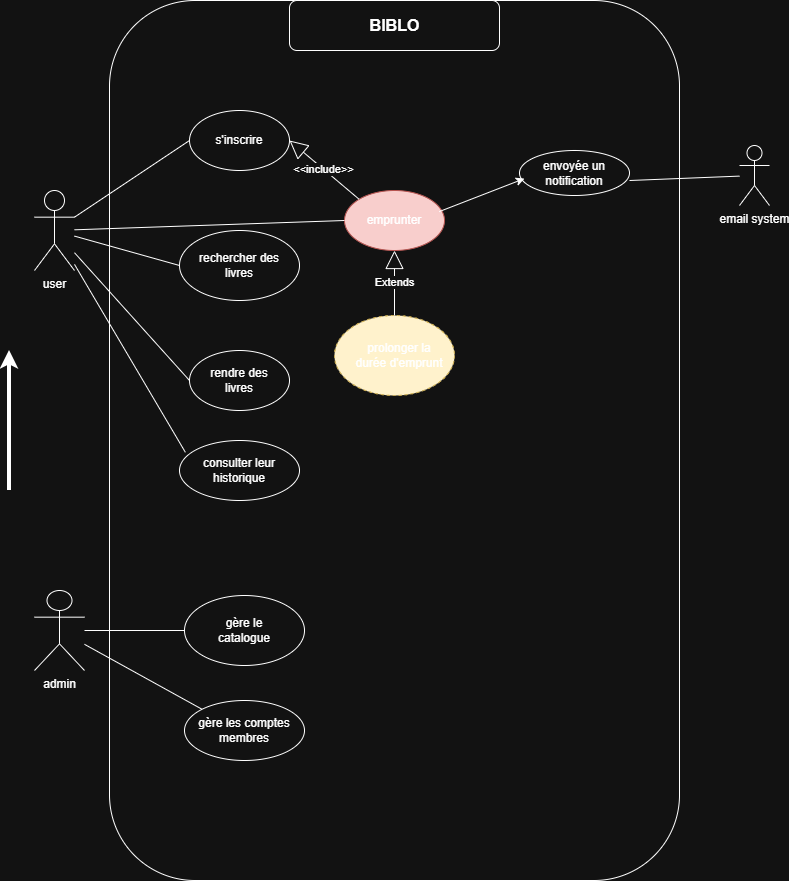

The diagram above was exported from draw.io. Its source (the exported page's mxGraphModel, read from the mxfile embedded in the PNG):
<mxGraphModel dx="786" dy="2516" grid="1" gridSize="10" guides="1" tooltips="1" connect="1" arrows="1" fold="1" page="1" pageScale="1" pageWidth="2000" pageHeight="2000" math="0" shadow="0">
  <root>
    <mxCell id="0" />
    <mxCell id="1" parent="0" />
    <mxCell id="VZL8WS9lVSYez_CkcKaQ-1" value="" style="rounded=1;whiteSpace=wrap;html=1;" parent="1" vertex="1">
      <mxGeometry x="540" y="-30" width="570" height="880" as="geometry" />
    </mxCell>
    <mxCell id="VZL8WS9lVSYez_CkcKaQ-2" value="user" style="shape=umlActor;verticalLabelPosition=bottom;verticalAlign=top;html=1;outlineConnect=0;" parent="1" vertex="1">
      <mxGeometry x="465" y="160" width="40" height="80" as="geometry" />
    </mxCell>
    <mxCell id="VZL8WS9lVSYez_CkcKaQ-3" value="admin" style="shape=umlActor;verticalLabelPosition=bottom;verticalAlign=top;html=1;outlineConnect=0;" parent="1" vertex="1">
      <mxGeometry x="465" y="560" width="50" height="80" as="geometry" />
    </mxCell>
    <mxCell id="VZL8WS9lVSYez_CkcKaQ-5" value="" style="ellipse;whiteSpace=wrap;html=1;" parent="1" vertex="1">
      <mxGeometry x="620" y="80" width="100" height="60" as="geometry" />
    </mxCell>
    <mxCell id="VZL8WS9lVSYez_CkcKaQ-6" value="" style="ellipse;whiteSpace=wrap;html=1;" parent="1" vertex="1">
      <mxGeometry x="610" y="200" width="120" height="70" as="geometry" />
    </mxCell>
    <mxCell id="VZL8WS9lVSYez_CkcKaQ-7" value="s'inscrire" style="text;html=1;whiteSpace=wrap;strokeColor=none;fillColor=none;align=center;verticalAlign=middle;rounded=0;" parent="1" vertex="1">
      <mxGeometry x="640" y="95" width="60" height="30" as="geometry" />
    </mxCell>
    <mxCell id="VZL8WS9lVSYez_CkcKaQ-8" value="rechercher des livres" style="text;html=1;whiteSpace=wrap;strokeColor=none;fillColor=none;align=center;verticalAlign=middle;rounded=0;" parent="1" vertex="1">
      <mxGeometry x="620" y="220" width="100" height="30" as="geometry" />
    </mxCell>
    <mxCell id="VZL8WS9lVSYez_CkcKaQ-9" value="" style="ellipse;whiteSpace=wrap;html=1;fillColor=#f8cecc;strokeColor=#b85450;" parent="1" vertex="1">
      <mxGeometry x="775" y="160" width="100" height="60" as="geometry" />
    </mxCell>
    <mxCell id="VZL8WS9lVSYez_CkcKaQ-10" value="emprunter" style="text;html=1;whiteSpace=wrap;strokeColor=none;fillColor=none;align=center;verticalAlign=middle;rounded=0;" parent="1" vertex="1">
      <mxGeometry x="795" y="175" width="60" height="30" as="geometry" />
    </mxCell>
    <mxCell id="VZL8WS9lVSYez_CkcKaQ-11" value="" style="ellipse;whiteSpace=wrap;html=1;" parent="1" vertex="1">
      <mxGeometry x="620" y="320" width="100" height="60" as="geometry" />
    </mxCell>
    <mxCell id="VZL8WS9lVSYez_CkcKaQ-12" value="rendre des livres" style="text;html=1;whiteSpace=wrap;strokeColor=none;fillColor=none;align=center;verticalAlign=middle;rounded=0;" parent="1" vertex="1">
      <mxGeometry x="630" y="335" width="80" height="30" as="geometry" />
    </mxCell>
    <mxCell id="VZL8WS9lVSYez_CkcKaQ-13" value="" style="ellipse;whiteSpace=wrap;html=1;" parent="1" vertex="1">
      <mxGeometry x="610" y="410" width="120" height="60" as="geometry" />
    </mxCell>
    <mxCell id="VZL8WS9lVSYez_CkcKaQ-19" value="consulter leur historique" style="text;html=1;whiteSpace=wrap;strokeColor=none;fillColor=none;align=center;verticalAlign=middle;rounded=0;" parent="1" vertex="1">
      <mxGeometry x="625" y="425" width="90" height="30" as="geometry" />
    </mxCell>
    <mxCell id="VZL8WS9lVSYez_CkcKaQ-20" value="&amp;lt;&amp;lt;include&amp;gt;&amp;gt;" style="endArrow=block;endSize=16;endFill=0;html=1;rounded=0;exitX=0;exitY=0;exitDx=0;exitDy=0;entryX=1;entryY=0.5;entryDx=0;entryDy=0;" parent="1" source="VZL8WS9lVSYez_CkcKaQ-9" target="VZL8WS9lVSYez_CkcKaQ-5" edge="1">
      <mxGeometry width="160" relative="1" as="geometry">
        <mxPoint x="775.0000000000001" y="74.5600000000004" as="sourcePoint" />
        <mxPoint x="867.4" y="120" as="targetPoint" />
      </mxGeometry>
    </mxCell>
    <mxCell id="VZL8WS9lVSYez_CkcKaQ-25" value="" style="ellipse;whiteSpace=wrap;html=1;" parent="1" vertex="1">
      <mxGeometry x="615" y="565" width="120" height="70" as="geometry" />
    </mxCell>
    <mxCell id="VZL8WS9lVSYez_CkcKaQ-26" value="gère le catalogue" style="text;html=1;whiteSpace=wrap;strokeColor=none;fillColor=none;align=center;verticalAlign=middle;rounded=0;" parent="1" vertex="1">
      <mxGeometry x="635" y="585" width="80" height="30" as="geometry" />
    </mxCell>
    <mxCell id="VZL8WS9lVSYez_CkcKaQ-27" value="" style="ellipse;whiteSpace=wrap;html=1;" parent="1" vertex="1">
      <mxGeometry x="615" y="670" width="120" height="60" as="geometry" />
    </mxCell>
    <mxCell id="VZL8WS9lVSYez_CkcKaQ-28" value="gère&amp;nbsp;les comptes membres" style="text;html=1;whiteSpace=wrap;strokeColor=none;fillColor=none;align=center;verticalAlign=middle;rounded=0;" parent="1" vertex="1">
      <mxGeometry x="625" y="685" width="100" height="30" as="geometry" />
    </mxCell>
    <mxCell id="VZL8WS9lVSYez_CkcKaQ-33" value="" style="endArrow=none;html=1;rounded=0;entryX=0;entryY=0.5;entryDx=0;entryDy=0;" parent="1" source="VZL8WS9lVSYez_CkcKaQ-2" target="VZL8WS9lVSYez_CkcKaQ-5" edge="1">
      <mxGeometry width="50" height="50" relative="1" as="geometry">
        <mxPoint x="690" y="410" as="sourcePoint" />
        <mxPoint x="740" y="360" as="targetPoint" />
      </mxGeometry>
    </mxCell>
    <mxCell id="VZL8WS9lVSYez_CkcKaQ-34" value="" style="endArrow=none;html=1;rounded=0;entryX=0;entryY=0.5;entryDx=0;entryDy=0;" parent="1" source="VZL8WS9lVSYez_CkcKaQ-2" target="VZL8WS9lVSYez_CkcKaQ-6" edge="1">
      <mxGeometry width="50" height="50" relative="1" as="geometry">
        <mxPoint x="440" y="330" as="sourcePoint" />
        <mxPoint x="490" y="280" as="targetPoint" />
      </mxGeometry>
    </mxCell>
    <mxCell id="VZL8WS9lVSYez_CkcKaQ-35" value="" style="endArrow=none;html=1;rounded=0;entryX=0;entryY=0.5;entryDx=0;entryDy=0;" parent="1" source="VZL8WS9lVSYez_CkcKaQ-2" target="VZL8WS9lVSYez_CkcKaQ-9" edge="1">
      <mxGeometry width="50" height="50" relative="1" as="geometry">
        <mxPoint x="740" y="310" as="sourcePoint" />
        <mxPoint x="790" y="260" as="targetPoint" />
      </mxGeometry>
    </mxCell>
    <mxCell id="VZL8WS9lVSYez_CkcKaQ-36" value="" style="endArrow=none;html=1;rounded=0;entryX=0;entryY=0.5;entryDx=0;entryDy=0;" parent="1" source="VZL8WS9lVSYez_CkcKaQ-2" target="VZL8WS9lVSYez_CkcKaQ-11" edge="1">
      <mxGeometry width="50" height="50" relative="1" as="geometry">
        <mxPoint x="530" y="360" as="sourcePoint" />
        <mxPoint x="580" y="310" as="targetPoint" />
      </mxGeometry>
    </mxCell>
    <mxCell id="VZL8WS9lVSYez_CkcKaQ-37" value="" style="endArrow=none;html=1;rounded=0;exitX=0.049;exitY=0.197;exitDx=0;exitDy=0;exitPerimeter=0;" parent="1" source="VZL8WS9lVSYez_CkcKaQ-13" target="VZL8WS9lVSYez_CkcKaQ-2" edge="1">
      <mxGeometry width="50" height="50" relative="1" as="geometry">
        <mxPoint x="450" y="410" as="sourcePoint" />
        <mxPoint x="500" y="360" as="targetPoint" />
      </mxGeometry>
    </mxCell>
    <mxCell id="VZL8WS9lVSYez_CkcKaQ-38" value="" style="endArrow=none;html=1;rounded=0;entryX=0;entryY=0.5;entryDx=0;entryDy=0;" parent="1" source="VZL8WS9lVSYez_CkcKaQ-3" target="VZL8WS9lVSYez_CkcKaQ-25" edge="1">
      <mxGeometry width="50" height="50" relative="1" as="geometry">
        <mxPoint x="470" y="730" as="sourcePoint" />
        <mxPoint x="520" y="680" as="targetPoint" />
      </mxGeometry>
    </mxCell>
    <mxCell id="VZL8WS9lVSYez_CkcKaQ-39" value="" style="endArrow=none;html=1;rounded=0;entryX=0;entryY=0;entryDx=0;entryDy=0;" parent="1" source="VZL8WS9lVSYez_CkcKaQ-3" target="VZL8WS9lVSYez_CkcKaQ-27" edge="1">
      <mxGeometry width="50" height="50" relative="1" as="geometry">
        <mxPoint x="490" y="720" as="sourcePoint" />
        <mxPoint x="540" y="670" as="targetPoint" />
      </mxGeometry>
    </mxCell>
    <mxCell id="VZL8WS9lVSYez_CkcKaQ-41" value="" style="endArrow=classic;html=1;rounded=0;strokeWidth=4;" parent="1" edge="1">
      <mxGeometry width="50" height="50" relative="1" as="geometry">
        <mxPoint x="440" y="460" as="sourcePoint" />
        <mxPoint x="440" y="320" as="targetPoint" />
      </mxGeometry>
    </mxCell>
    <mxCell id="VZL8WS9lVSYez_CkcKaQ-42" value="" style="rounded=1;whiteSpace=wrap;html=1;" parent="1" vertex="1">
      <mxGeometry x="720" y="-30" width="210" height="50" as="geometry" />
    </mxCell>
    <mxCell id="VZL8WS9lVSYez_CkcKaQ-44" value="&lt;font style=&quot;font-size: 16px;&quot;&gt;BIBLO&lt;/font&gt;" style="text;align=center;fontStyle=1;verticalAlign=middle;spacingLeft=3;spacingRight=3;strokeColor=none;rotatable=0;points=[[0,0.5],[1,0.5]];portConstraint=eastwest;html=1;" parent="1" vertex="1">
      <mxGeometry x="750" y="-18" width="150" height="26" as="geometry" />
    </mxCell>
    <mxCell id="VZL8WS9lVSYez_CkcKaQ-45" value="email system" style="shape=umlActor;verticalLabelPosition=bottom;verticalAlign=top;html=1;" parent="1" vertex="1">
      <mxGeometry x="1170" y="115" width="30" height="60" as="geometry" />
    </mxCell>
    <mxCell id="VZL8WS9lVSYez_CkcKaQ-46" value="" style="ellipse;whiteSpace=wrap;html=1;" parent="1" vertex="1">
      <mxGeometry x="950" y="120" width="110" height="45" as="geometry" />
    </mxCell>
    <mxCell id="VZL8WS9lVSYez_CkcKaQ-47" value="envoyée un notification" style="text;html=1;whiteSpace=wrap;strokeColor=none;fillColor=none;align=center;verticalAlign=middle;rounded=0;" parent="1" vertex="1">
      <mxGeometry x="965" y="127.5" width="80" height="30" as="geometry" />
    </mxCell>
    <mxCell id="VZL8WS9lVSYez_CkcKaQ-49" value="" style="endArrow=classic;html=1;rounded=0;exitX=0.947;exitY=0.352;exitDx=0;exitDy=0;exitPerimeter=0;entryX=0.045;entryY=0.624;entryDx=0;entryDy=0;entryPerimeter=0;" parent="1" source="VZL8WS9lVSYez_CkcKaQ-9" target="VZL8WS9lVSYez_CkcKaQ-46" edge="1">
      <mxGeometry width="50" height="50" relative="1" as="geometry">
        <mxPoint x="910" y="240" as="sourcePoint" />
        <mxPoint x="960" y="190" as="targetPoint" />
      </mxGeometry>
    </mxCell>
    <mxCell id="VZL8WS9lVSYez_CkcKaQ-50" value="" style="endArrow=none;html=1;rounded=0;exitX=1;exitY=0.667;exitDx=0;exitDy=0;exitPerimeter=0;" parent="1" source="VZL8WS9lVSYez_CkcKaQ-46" target="VZL8WS9lVSYez_CkcKaQ-45" edge="1">
      <mxGeometry width="50" height="50" relative="1" as="geometry">
        <mxPoint x="1090" y="230" as="sourcePoint" />
        <mxPoint x="1140" y="180" as="targetPoint" />
      </mxGeometry>
    </mxCell>
    <mxCell id="VZL8WS9lVSYez_CkcKaQ-51" value="" style="ellipse;whiteSpace=wrap;html=1;dashed=1;fillColor=#fff2cc;strokeColor=#d6b656;" parent="1" vertex="1">
      <mxGeometry x="765" y="285" width="120" height="80" as="geometry" />
    </mxCell>
    <mxCell id="VZL8WS9lVSYez_CkcKaQ-52" value="prolonger la durée d'emprunt " style="text;html=1;whiteSpace=wrap;strokeColor=none;fillColor=none;align=center;verticalAlign=middle;rounded=0;" parent="1" vertex="1">
      <mxGeometry x="785" y="310" width="90" height="30" as="geometry" />
    </mxCell>
    <mxCell id="VZL8WS9lVSYez_CkcKaQ-53" value="Extends" style="endArrow=block;endSize=16;endFill=0;html=1;rounded=0;exitX=0.5;exitY=0;exitDx=0;exitDy=0;" parent="1" source="VZL8WS9lVSYez_CkcKaQ-51" target="VZL8WS9lVSYez_CkcKaQ-9" edge="1">
      <mxGeometry width="160" relative="1" as="geometry">
        <mxPoint x="897.5" y="216.51999999999998" as="sourcePoint" />
        <mxPoint x="901.6761635150829" y="285.03001245942505" as="targetPoint" />
      </mxGeometry>
    </mxCell>
  </root>
</mxGraphModel>